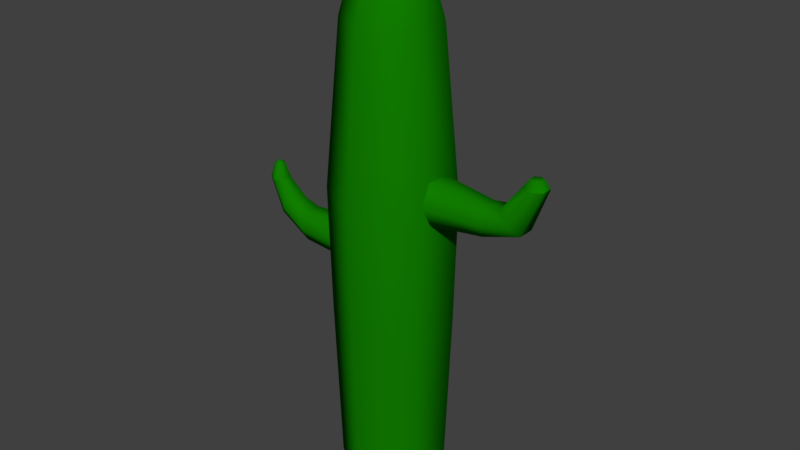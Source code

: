 # Source: Cactus.blend  (saved by Blender 2.77.0; exported with 4.5.12 LTS)
import bpy
from mathutils import Matrix  # noqa: F401  (used for matrix-valued properties, if any)

bpy.ops.wm.read_factory_settings(use_empty=True)
scene = bpy.context.scene
scene.name = 'Scene'

# ---- collections
col_collection_1 = bpy.data.collections.new('Collection 1'); scene.collection.children.link(col_collection_1)

# ---- materials (node trees are filled in below, after node groups)
mat_material_001 = bpy.data.materials.new('Material.001')
mat_material_001.alpha_threshold = 0.0
mat_material_001.use_transparent_shadow = False
mat_material_001.diffuse_color = (0.005688, 0.2079, 0.0, 1.0)
mat_material_001.roughness = 0.5

# ---- material node trees

# ---- world
world_world = bpy.data.worlds.new('World'); scene.world = world_world
world_world.color = (0.05088, 0.05088, 0.05088)
world_world.use_sun_shadow = False
world_world.sun_shadow_jitter_overblur = 0.0
world_world.cycles.sampling_method = 'MANUAL'

# ---- meshes
me_circle = bpy.data.meshes.new('Circle')
me_circle.from_pydata([(-0.01294, 1.045, -0.2364), (-0.879, 0.5445, -0.2364), (-0.879, -0.4555, -0.2364), (-0.01294, -0.9555, -0.2364), (0.8531, -0.4555, -0.2364), (0.8531, 0.5445, -0.2364), (-0.01294, 1.157, 3.008), (-0.9767, 0.601, 3.008), (-0.9767, -0.5119, 3.008), (-0.01294, -1.068, 3.008), (0.9508, -0.5119, 3.008), (0.9508, 0.601, 3.008), (-0.01294, 1.213, 5.489), (-1.025, 0.6287, 5.489), (-1.025, -0.5396, 5.489), (-0.01294, -1.124, 5.489), (0.9989, -0.5396, 5.489), (0.9989, 0.6287, 5.489), (-0.01294, 0.9294, 8.585), (-0.7793, 0.487, 8.585), (-0.7793, -0.3979, 8.585), (-0.01294, -0.8403, 8.585), (0.7534, -0.3979, 8.585), (0.7534, 0.487, 8.585), (-0.01294, 0.6301, 9.637), (-0.52, 0.3373, 9.637), (-0.52, -0.2482, 9.637), (-0.01294, -0.541, 9.637), (0.4941, -0.2482, 9.637), (0.4941, 0.3373, 9.637), (-0.01294, 0.2762, 10.01), (-0.2136, 0.1604, 10.01), (-0.2136, -0.07128, 10.01), (-0.01294, -0.1871, 10.01), (0.1877, -0.07128, 10.01), (0.1877, 0.1604, 10.01), (0.9419, 0.5158, 5.612), (0.9419, 0.2894, 6.004), (0.9419, -0.1633, 6.004), (0.9419, -0.3896, 5.612), (0.9419, -0.1633, 5.22), (0.9419, 0.2894, 5.22), (2.019, 0.3817, 5.612), (2.019, 0.2224, 5.888), (2.019, -0.09623, 5.888), (2.019, -0.2555, 5.612), (2.019, -0.09623, 5.336), (2.019, 0.2224, 5.336), (2.541, 0.3988, 5.742), (2.334, 0.241, 5.921), (2.334, -0.07478, 5.921), (2.541, -0.2326, 5.742), (2.747, -0.07478, 5.562), (2.747, 0.241, 5.562), (2.862, 0.3602, 6.389), (2.668, 0.2482, 6.392), (2.668, 0.02422, 6.392), (2.862, -0.08777, 6.389), (3.056, 0.02422, 6.386), (3.056, 0.2482, 6.386), (2.862, 0.3602, 6.389), (2.668, 0.2482, 6.392), (2.668, 0.02422, 6.392), (2.862, -0.08777, 6.389), (3.056, 0.02422, 6.386), (3.056, 0.2482, 6.386), (2.865, 0.2657, 6.533), (2.761, 0.2056, 6.534), (2.761, 0.08528, 6.534), (2.865, 0.02513, 6.533), (2.969, 0.08528, 6.531), (2.969, 0.2056, 6.531), (-0.9165, -0.4759, 4.335), (-0.9165, -0.2815, 4.672), (-0.9165, 0.1072, 4.672), (-0.9165, 0.3016, 4.335), (-0.9165, 0.1072, 3.999), (-0.9165, -0.2815, 3.999), (-1.842, -0.4131, 4.335), (-1.842, -0.2501, 4.618), (-1.842, 0.07581, 4.618), (-1.842, 0.2388, 4.335), (-1.842, 0.07581, 4.053), (-1.842, -0.2501, 4.053), (-2.29, -0.3755, 4.587), (-2.112, -0.2399, 4.742), (-2.112, 0.03124, 4.742), (-2.29, 0.1668, 4.587), (-2.467, 0.03124, 4.433), (-2.467, -0.2399, 4.433), (-2.565, -0.3423, 5.096), (-2.399, -0.2461, 5.098), (-2.399, -0.05378, 5.098), (-2.565, 0.04239, 5.096), (-2.732, -0.05378, 5.093), (-2.732, -0.2461, 5.093), (-2.565, -0.3423, 5.096), (-2.399, -0.2461, 5.098), (-2.399, -0.05378, 5.098), (-2.565, 0.04239, 5.096), (-2.732, -0.05378, 5.093), (-2.732, -0.2461, 5.093), (-2.568, -0.2612, 5.381), (-2.479, -0.2095, 5.382), (-2.479, -0.1062, 5.382), (-2.568, -0.05457, 5.381), (-2.657, -0.1062, 5.379), (-2.657, -0.2095, 5.379), (-2.547, -0.1715, 5.437), (-2.57, -0.1851, 5.437), (-2.547, -0.1442, 5.437), (-2.57, -0.1306, 5.437), (-2.594, -0.1442, 5.436), (-2.594, -0.1715, 5.436)], [], [(0, 6, 11, 5), (4, 10, 9, 3), (2, 8, 7, 1), (5, 11, 10, 4), (3, 9, 8, 2), (1, 7, 6, 0), (11, 17, 16, 10), (9, 15, 14, 8), (7, 13, 12, 6), (6, 12, 17, 11), (10, 16, 15, 9), (8, 14, 13, 7), (12, 18, 23, 17), (16, 22, 21, 15), (14, 20, 19, 13), (17, 23, 22, 16), (15, 21, 20, 14), (13, 19, 18, 12), (23, 29, 28, 22), (21, 27, 26, 20), (19, 25, 24, 18), (18, 24, 29, 23), (22, 28, 27, 21), (20, 26, 25, 19), (24, 30, 35, 29), (28, 34, 33, 27), (26, 32, 31, 25), (29, 35, 34, 28), (27, 33, 32, 26), (25, 31, 30, 24), (31, 32, 33, 34, 35, 30), (41, 36, 42, 47), (39, 40, 46, 45), (37, 38, 44, 43), (40, 41, 47, 46), (38, 39, 45, 44), (36, 37, 43, 42), (46, 47, 53, 52), (44, 45, 51, 50), (42, 43, 49, 48), (47, 42, 48, 53), (45, 46, 52, 51), (43, 44, 50, 49), (53, 48, 54, 59), (51, 52, 58, 57), (49, 50, 56, 55), (52, 53, 59, 58), (50, 51, 57, 56), (48, 49, 55, 54), (64, 65, 71, 70), (62, 63, 69, 68), (60, 61, 67, 66), (65, 60, 66, 71), (63, 64, 70, 69), (61, 62, 68, 67), (67, 68, 69, 70, 71, 66), (77, 72, 78, 83), (75, 76, 82, 81), (73, 74, 80, 79), (76, 77, 83, 82), (74, 75, 81, 80), (72, 73, 79, 78), (82, 83, 89, 88), (80, 81, 87, 86), (78, 79, 85, 84), (83, 78, 84, 89), (81, 82, 88, 87), (79, 80, 86, 85), (89, 84, 90, 95), (87, 88, 94, 93), (85, 86, 92, 91), (88, 89, 95, 94), (86, 87, 93, 92), (84, 85, 91, 90), (100, 101, 107, 106), (98, 99, 105, 104), (96, 97, 103, 102), (101, 96, 102, 107), (99, 100, 106, 105), (97, 98, 104, 103), (107, 102, 109, 113), (108, 110, 111, 112, 113, 109), (105, 106, 112, 111), (103, 104, 110, 108), (106, 107, 113, 112), (104, 105, 111, 110), (102, 103, 108, 109)])
me_circle.polygons.foreach_set('use_smooth', [True] * 87)
me_circle.materials.append(mat_material_001)
me_circle.use_remesh_preserve_volume = False
me_circle.use_remesh_preserve_attributes = False
me_circle.use_mirror_vertex_groups = False
me_circle.update()

# ---- objects
ob_cactus = bpy.data.objects.new('Cactus', me_circle)

# ---- transforms, parenting, visibility, modifiers, constraints
ob_cactus.location = (0.0, 0.0, 0.0)
ob_cactus.lineart.crease_threshold = 0.0

# ---- collection membership
col_collection_1.objects.link(ob_cactus)

# ---- scene / render settings (as saved in the file)
scene.frame_start = 1; scene.frame_end = 250; scene.frame_set(1)
scene.render.engine = 'BLENDER_EEVEE_NEXT'
scene.render.resolution_percentage = 50
scene.render.dither_intensity = 0.0
scene.cycles.use_denoising = False
scene.cycles.samples = 128
scene.cycles.sampling_pattern = 'TABULATED_SOBOL'
scene.cycles.light_sampling_threshold = 0.0
scene.cycles.use_adaptive_sampling = False
scene.cycles.use_light_tree = False
scene.cycles.blur_glossy = 0.0
scene.cycles.sample_clamp_indirect = 0.0
scene.view_settings.view_transform = 'Standard'
bpy.context.view_layer.update()

# ---- added for rendering (the .blend has no active camera and no usable light): camera, sun
cam_auto = bpy.data.cameras.new('AutoCamera')
cam_auto.lens = 50.0
cam_auto.sensor_width = 36.0
cam_auto.clip_end = 1000.0
ob_auto_camera = bpy.data.objects.new('AutoCamera', cam_auto)
scene.collection.objects.link(ob_auto_camera)
ob_auto_camera.location = (11.2661, -13.2805, 13.7724)
ob_auto_camera.rotation_euler = (1.09748, -7.21219e-08, 0.694738)
scene.camera = ob_auto_camera
light_auto_sun = bpy.data.lights.new('AutoSun', 'SUN')
light_auto_sun.energy = 3.0
light_auto_sun.angle = 0.0523599
ob_auto_sun = bpy.data.objects.new('AutoSun', light_auto_sun)
scene.collection.objects.link(ob_auto_sun)
ob_auto_sun.rotation_euler = (0.872665, 0.174533, 0.523599)
bpy.context.view_layer.update()
